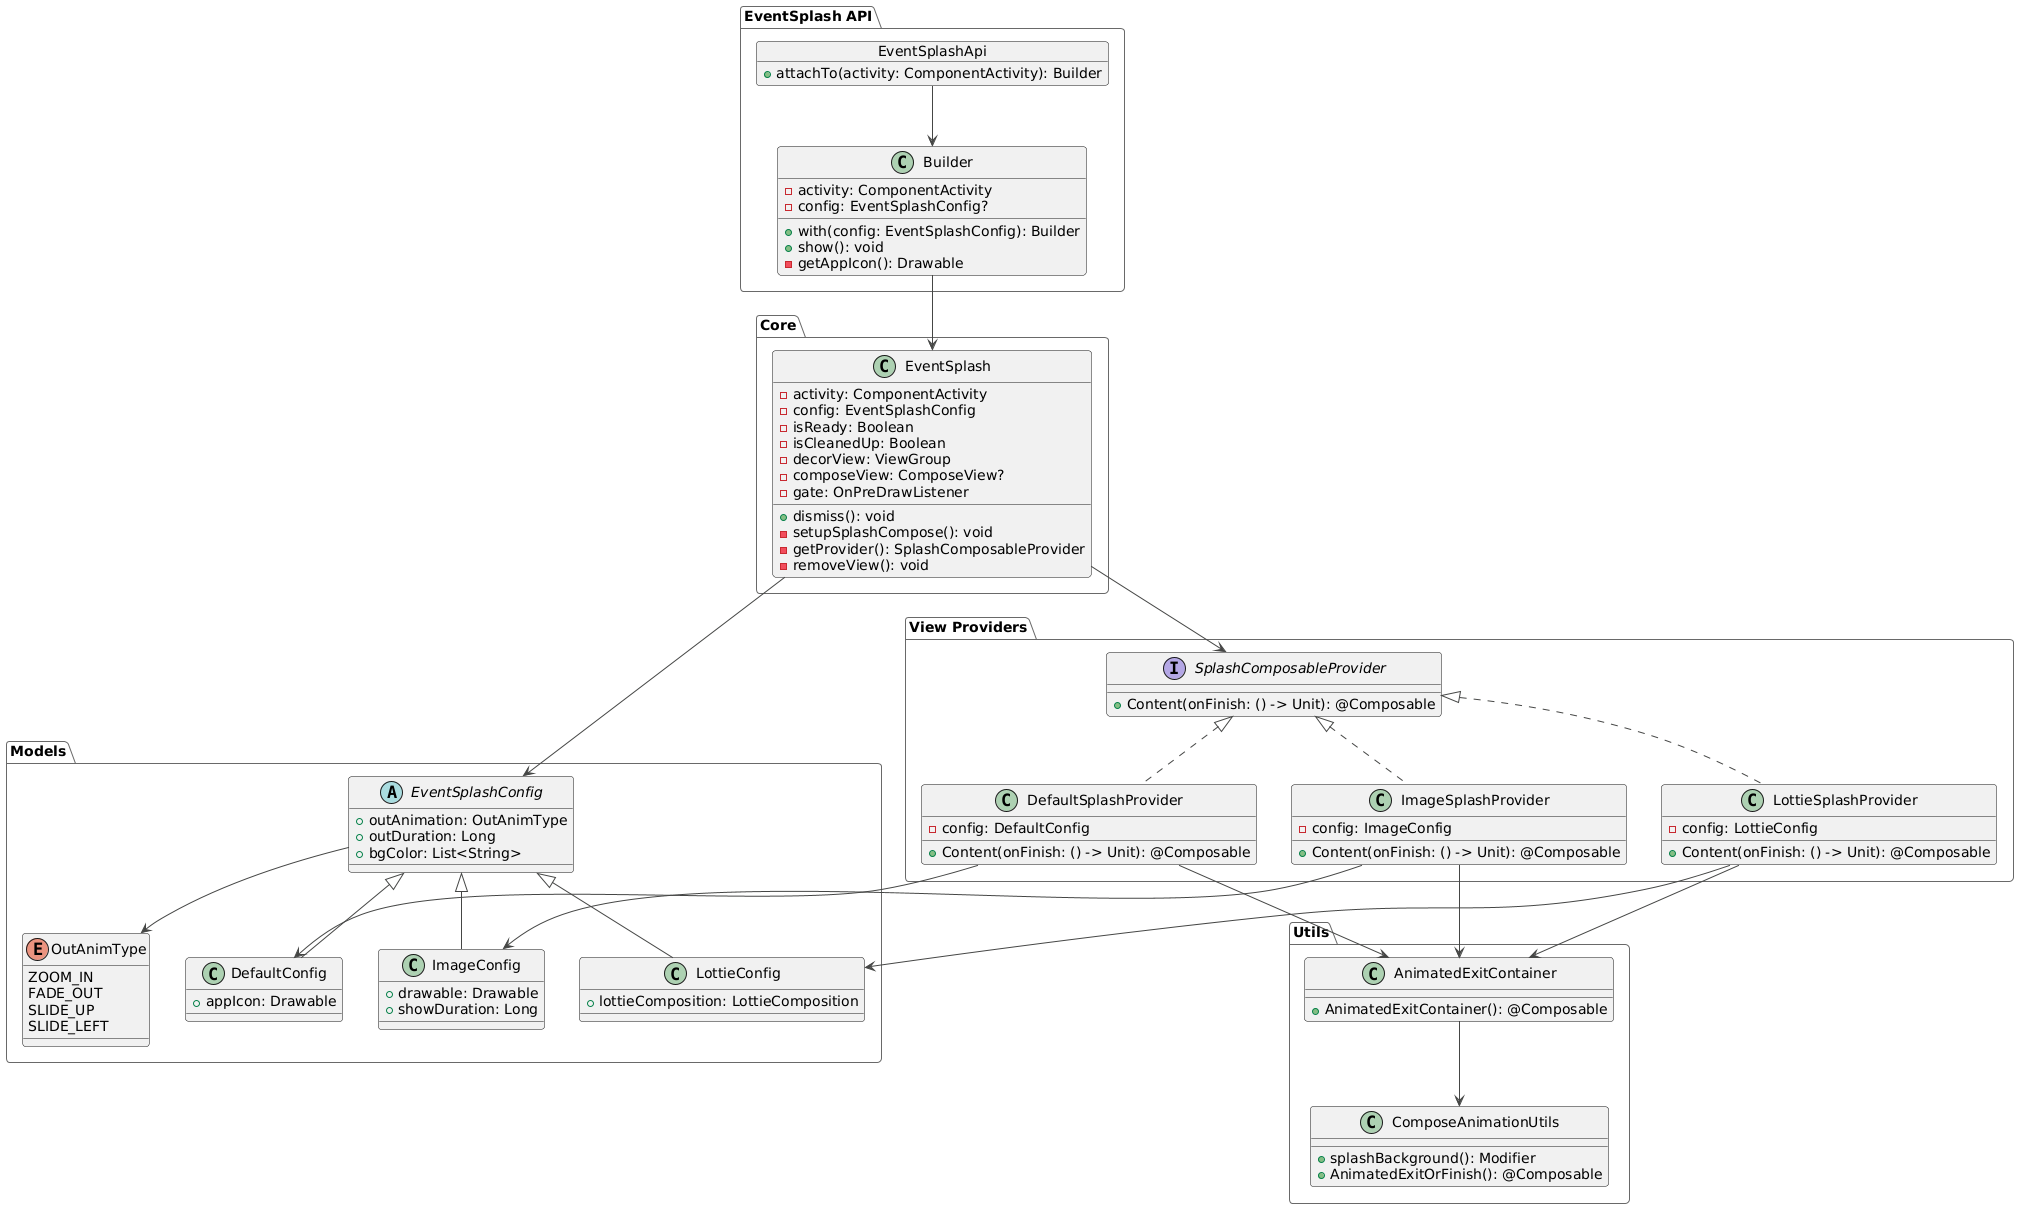

The diagram above was rendered by PlantUML. Its source (embedded in the PNG):
@startuml
!theme vibrant

package "EventSplash API" {
  object EventSplashApi {
    +attachTo(activity: ComponentActivity): Builder
  }

  class Builder {
    -activity: ComponentActivity
    -config: EventSplashConfig?
    +with(config: EventSplashConfig): Builder
    +show(): void
    -getAppIcon(): Drawable
  }
}

package "Core" {
  class EventSplash {
    -activity: ComponentActivity
    -config: EventSplashConfig
    -isReady: Boolean
    -isCleanedUp: Boolean
    -decorView: ViewGroup
    -composeView: ComposeView?
    -gate: OnPreDrawListener
    +dismiss(): void
    -setupSplashCompose(): void
    -getProvider(): SplashComposableProvider
    -removeView(): void
  }
}

package "Models" {
  abstract class EventSplashConfig {
    +outAnimation: OutAnimType
    +outDuration: Long
    +bgColor: List<String>
  }

  class DefaultConfig {
    +appIcon: Drawable
  }

  class ImageConfig {
    +drawable: Drawable
    +showDuration: Long
  }

  class LottieConfig {
    +lottieComposition: LottieComposition
  }

  enum OutAnimType {
    ZOOM_IN
    FADE_OUT
    SLIDE_UP
    SLIDE_LEFT
  }
}

package "View Providers" {
  interface SplashComposableProvider {
    +Content(onFinish: () -> Unit): @Composable
  }

  class DefaultSplashProvider {
    -config: DefaultConfig
    +Content(onFinish: () -> Unit): @Composable
  }

  class ImageSplashProvider {
    -config: ImageConfig
    +Content(onFinish: () -> Unit): @Composable
  }

  class LottieSplashProvider {
    -config: LottieConfig
    +Content(onFinish: () -> Unit): @Composable
  }
}

package "Utils" {
  class AnimatedExitContainer {
    +AnimatedExitContainer(): @Composable
  }
  
  class ComposeAnimationUtils {
    +splashBackground(): Modifier
    +AnimatedExitOrFinish(): @Composable
  }
}

' Relationships
EventSplashApi --> Builder
Builder --> EventSplash
EventSplash --> EventSplashConfig
EventSplash --> SplashComposableProvider

EventSplashConfig <|-- DefaultConfig
EventSplashConfig <|-- ImageConfig
EventSplashConfig <|-- LottieConfig
EventSplashConfig --> OutAnimType

SplashComposableProvider <|.. DefaultSplashProvider
SplashComposableProvider <|.. ImageSplashProvider
SplashComposableProvider <|.. LottieSplashProvider

DefaultSplashProvider --> DefaultConfig
ImageSplashProvider --> ImageConfig
LottieSplashProvider --> LottieConfig

DefaultSplashProvider --> AnimatedExitContainer
ImageSplashProvider --> AnimatedExitContainer
LottieSplashProvider --> AnimatedExitContainer

AnimatedExitContainer --> ComposeAnimationUtils

@enduml